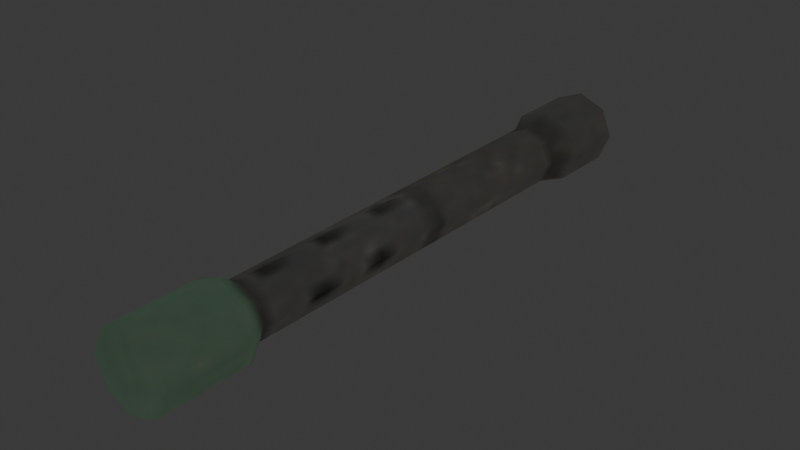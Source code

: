 # Source: machine_gun.blend  (saved by Blender 4.3.34; exported with 4.5.12 LTS)
import bpy
from mathutils import Matrix  # noqa: F401  (used for matrix-valued properties, if any)

bpy.ops.wm.read_factory_settings(use_empty=True)
scene = bpy.context.scene
scene.name = 'Scene'

# ---- collections
col_collection = bpy.data.collections.new('Collection'); scene.collection.children.link(col_collection)

# ---- images (referenced by path relative to the original .blend; pixels are not part of the script)
import os
ASSET_DIR = os.environ.get("B2B_ASSET_DIR", "")  # directory of the original .blend (textures are referenced by path, not embedded)
HERE = os.path.dirname(os.path.abspath(__file__))  # packed textures are extracted next to this script under _unpacked/

def load_image(name, relpath, width, height, colorspace="sRGB"):
    """Load a texture the original file referenced (path relative to the .blend, or extracted next to this script)."""
    p = next((c for c in (os.path.join(HERE, relpath), os.path.join(ASSET_DIR, relpath)) if relpath and os.path.exists(c)), "")
    if p:
        img = bpy.data.images.load(p, check_existing=True)
        img.name = name
    else:  # same state as the original file: an image datablock whose file is absent (Cycles renders it pink)
        img = bpy.data.images.new(name, width, height)
        img.source = "FILE"
        img.filepath = "//" + (relpath or name)
    img.colorspace_settings.name = colorspace
    return img
img_cattank_png = load_image('CatTank.png', '_unpacked/CatTank.7dbd7213.png', 256, 256, 'sRGB')

# ---- materials (node trees are filled in below, after node groups)
mat_cattank = bpy.data.materials.new('CatTank')
mat_cattank.alpha_threshold = 0.0
mat_cattank.use_transparent_shadow = False
mat_cattank.roughness = 0.5
mat_cattank.line_color = (0.0, 0.0, 0.0, 1.0)

# ---- material node trees
mat_cattank.use_nodes = True; mat_cattank.node_tree.nodes.clear()
_N = mat_cattank.node_tree.nodes; _L = mat_cattank.node_tree.links
n0 = _N.new('ShaderNodeOutputMaterial'); n0.name = 'Material Output'; n0.location = (300, 300)
n1 = _N.new('ShaderNodeBsdfPrincipled'); n1.name = 'Principled BSDF'; n1.location = (10, 300)
n1.inputs[3].default_value = 1.45
n2 = _N.new('ShaderNodeTexImage'); n2.name = 'Image Texture'; n2.location = (-576, 350)
n2.image = img_cattank_png
_L.new(n2.outputs[0], n0.inputs[0])
n0.is_active_output = True

# ---- world
world_world = bpy.data.worlds.new('World'); scene.world = world_world
world_world.use_nodes = True; world_world.node_tree.nodes.clear()
_N = world_world.node_tree.nodes; _L = world_world.node_tree.links
n0 = _N.new('ShaderNodeOutputWorld'); n0.name = 'World Output'; n0.location = (300, 300)
n1 = _N.new('ShaderNodeBackground'); n1.name = 'Background'; n1.location = (10, 300)
n1.inputs[0].default_value = (0.05088, 0.05088, 0.05088, 1.0)
_L.new(n1.outputs[0], n0.inputs[0])
n0.is_active_output = True
world_world.color = (0.05088, 0.05088, 0.05088)
world_world.sun_shadow_jitter_overblur = 0.0

# ---- meshes
me_machinegun = bpy.data.meshes.new('Machinegun')
me_machinegun.from_pydata([(1.313e-09, -0.7627, 1.192e-07), (6.302e-10, 0.7969, 1.192e-07), (-5.323e-09, -0.7673, -0.1011), (0.07152, -0.7673, -0.07152), (0.1011, -0.7673, 1.192e-07), (0.07152, -0.7673, 0.07152), (-5.693e-09, -0.7673, 0.1011), (-0.07152, -0.7673, 0.07152), (-0.1011, -0.7673, 1.192e-07), (-0.07152, -0.7673, -0.07152), (0.07113, 0.7969, -0.07113), (-4.549e-09, 0.7969, -0.1006), (0.1006, 0.7969, 1.192e-07), (0.07113, 0.7969, 0.07113), (-4.549e-09, 0.7969, 0.1006), (-0.07113, 0.7969, 0.07113), (-0.1006, 0.7969, 1.192e-07), (-0.07113, 0.7969, -0.07113), (-3.775e-09, 0.5219, -0.0708), (0.05006, 0.5219, -0.05006), (0.0708, 0.5219, 1.192e-07), (0.05006, 0.5219, 0.05006), (-3.872e-09, 0.5219, 0.0708), (-0.05006, 0.5219, 0.05006), (-0.0708, 0.5219, 1.192e-07), (-0.05006, 0.5219, -0.05006), (-4.549e-09, 0.5573, -0.1006), (0.07113, 0.5573, -0.07113), (0.1006, 0.5573, 1.192e-07), (0.07113, 0.5573, 0.07113), (-4.549e-09, 0.5573, 0.1006), (-0.07113, 0.5573, 0.07113), (-0.1006, 0.5573, 1.192e-07), (-0.07113, 0.5573, -0.07113), (0.05404, -0.5309, -0.05404), (0.07643, -0.5309, 1.192e-07), (0.05404, -0.5309, 0.05404), (-4.157e-09, -0.5309, 0.07643), (-0.05404, -0.5309, 0.05404), (-0.07643, -0.5309, 1.192e-07), (-0.05404, -0.5309, -0.05404), (-3.902e-09, -0.5309, -0.07643), (0.07082, -0.5823, -0.07082), (0.1002, -0.5823, 1.192e-07), (0.07082, -0.5823, 0.07082), (-5.643e-09, -0.5823, 0.1002), (-0.07082, -0.5823, 0.07082), (-0.1002, -0.5823, 1.192e-07), (-0.07082, -0.5823, -0.07082), (-5.301e-09, -0.5823, -0.1002)], [], [(26, 11, 10, 27), (27, 10, 12, 28), (28, 12, 13, 29), (29, 13, 14, 30), (30, 14, 15, 31), (31, 15, 16, 32), (32, 16, 17, 33), (33, 17, 11, 26), (0, 2, 3), (0, 3, 4), (0, 4, 5), (0, 5, 6), (0, 6, 7), (0, 7, 8), (0, 8, 9), (0, 9, 2), (1, 10, 11), (1, 12, 10), (1, 13, 12), (1, 14, 13), (1, 15, 14), (1, 16, 15), (1, 17, 16), (1, 11, 17), (40, 25, 18, 41), (39, 24, 25, 40), (38, 23, 24, 39), (37, 22, 23, 38), (36, 21, 22, 37), (35, 20, 21, 36), (34, 19, 20, 35), (41, 18, 19, 34), (25, 33, 26, 18), (24, 32, 33, 25), (23, 31, 32, 24), (22, 30, 31, 23), (21, 29, 30, 22), (20, 28, 29, 21), (19, 27, 28, 20), (18, 26, 27, 19), (49, 41, 34, 42), (42, 34, 35, 43), (43, 35, 36, 44), (44, 36, 37, 45), (45, 37, 38, 46), (46, 38, 39, 47), (47, 39, 40, 48), (48, 40, 41, 49), (9, 48, 49, 2), (8, 47, 48, 9), (7, 46, 47, 8), (6, 45, 46, 7), (5, 44, 45, 6), (4, 43, 44, 5), (3, 42, 43, 4), (2, 49, 42, 3)])
me_machinegun.polygons.foreach_set('use_smooth', [True] * 56)
_uv = me_machinegun.uv_layers.new(name='UVMap')
_uv.uv.foreach_set('vector', [0.6675, 0.822, 0.6332, 0.822, 0.6332, 0.8099, 0.6675, 0.8099, 0.6675, 0.8099, 0.6332, 0.8099, 0.6332, 0.7979, 0.6675, 0.7979, 0.6675, 0.7979, 0.6332, 0.7979, 0.6332, 0.7859, 0.6675, 0.7859, 0.6675, 0.7859, 0.6332, 0.7859, 0.6332, 0.7739, 0.6675, 0.7739, 0.6675, 0.7739, 0.6332, 0.7739, 0.6332, 0.7619, 0.6675, 0.7619, 0.6675, 0.7619, 0.6332, 0.7619, 0.6332, 0.7499, 0.6675, 0.7499, 0.6675, 0.7499, 0.6332, 0.7499, 0.6332, 0.7379, 0.6675, 0.7379, 0.6675, 0.7379, 0.6332, 0.7379, 0.6332, 0.7259, 0.6675, 0.7259, 0.8511, 0.7679, 0.8655, 0.7619, 0.8655, 0.7739, 0.8511, 0.7679, 0.8655, 0.7739, 0.8571, 0.7824, 0.8511, 0.7679, 0.8571, 0.7824, 0.845, 0.7824, 0.8511, 0.7679, 0.845, 0.7824, 0.8366, 0.7739, 0.8511, 0.7679, 0.8366, 0.7739, 0.8366, 0.7619, 0.8511, 0.7679, 0.8366, 0.7619, 0.845, 0.7534, 0.8511, 0.7679, 0.845, 0.7534, 0.8571, 0.7534, 0.8511, 0.7679, 0.8571, 0.7534, 0.8655, 0.7619, 0.6187, 0.7679, 0.6042, 0.7739, 0.6042, 0.7619, 0.6187, 0.7679, 0.6127, 0.7824, 0.6042, 0.7739, 0.6187, 0.7679, 0.6247, 0.7824, 0.6127, 0.7824, 0.6187, 0.7679, 0.6332, 0.7739, 0.6247, 0.7824, 0.6187, 0.7679, 0.6332, 0.7619, 0.6332, 0.7739, 0.6187, 0.7679, 0.6247, 0.7534, 0.6332, 0.7619, 0.6187, 0.7679, 0.6127, 0.7534, 0.6247, 0.7534, 0.6187, 0.7679, 0.6042, 0.7619, 0.6127, 0.7534, 0.812, 0.7379, 0.6729, 0.7379, 0.6729, 0.7259, 0.812, 0.7259, 0.812, 0.7499, 0.6729, 0.7499, 0.6729, 0.7379, 0.812, 0.7379, 0.812, 0.7619, 0.6729, 0.7619, 0.6729, 0.7499, 0.812, 0.7499, 0.812, 0.7739, 0.6729, 0.7739, 0.6729, 0.7619, 0.812, 0.7619, 0.812, 0.7859, 0.6729, 0.7859, 0.6729, 0.7739, 0.812, 0.7739, 0.812, 0.7979, 0.6729, 0.7979, 0.6729, 0.7859, 0.812, 0.7859, 0.812, 0.8099, 0.6729, 0.8099, 0.6729, 0.7979, 0.812, 0.7979, 0.812, 0.822, 0.6729, 0.822, 0.6729, 0.8099, 0.812, 0.8099, 0.6729, 0.7379, 0.6675, 0.7379, 0.6675, 0.7259, 0.6729, 0.7259, 0.6729, 0.7499, 0.6675, 0.7499, 0.6675, 0.7379, 0.6729, 0.7379, 0.6729, 0.7619, 0.6675, 0.7619, 0.6675, 0.7499, 0.6729, 0.7499, 0.6729, 0.7739, 0.6675, 0.7739, 0.6675, 0.7619, 0.6729, 0.7619, 0.6729, 0.7859, 0.6675, 0.7859, 0.6675, 0.7739, 0.6729, 0.7739, 0.6729, 0.7979, 0.6675, 0.7979, 0.6675, 0.7859, 0.6729, 0.7859, 0.6729, 0.8099, 0.6675, 0.8099, 0.6675, 0.7979, 0.6729, 0.7979, 0.6729, 0.822, 0.6675, 0.822, 0.6675, 0.8099, 0.6729, 0.8099, 0.8178, 0.822, 0.812, 0.822, 0.812, 0.8099, 0.8178, 0.8099, 0.8178, 0.8099, 0.812, 0.8099, 0.812, 0.7979, 0.8178, 0.7979, 0.8178, 0.7979, 0.812, 0.7979, 0.812, 0.7859, 0.8178, 0.7859, 0.8178, 0.7859, 0.812, 0.7859, 0.812, 0.7739, 0.8178, 0.7739, 0.8178, 0.7739, 0.812, 0.7739, 0.812, 0.7619, 0.8178, 0.7619, 0.8178, 0.7619, 0.812, 0.7619, 0.812, 0.7499, 0.8178, 0.7499, 0.8178, 0.7499, 0.812, 0.7499, 0.812, 0.7379, 0.8178, 0.7379, 0.8178, 0.7379, 0.812, 0.7379, 0.812, 0.7259, 0.8178, 0.7259, 0.8366, 0.7379, 0.8178, 0.7379, 0.8178, 0.7259, 0.8366, 0.7259, 0.8366, 0.7499, 0.8178, 0.7499, 0.8178, 0.7379, 0.8366, 0.7379, 0.8366, 0.7619, 0.8178, 0.7619, 0.8178, 0.7499, 0.8366, 0.7499, 0.8366, 0.7739, 0.8178, 0.7739, 0.8178, 0.7619, 0.8366, 0.7619, 0.8366, 0.7859, 0.8178, 0.7859, 0.8178, 0.7739, 0.8366, 0.7739, 0.8366, 0.7979, 0.8178, 0.7979, 0.8178, 0.7859, 0.8366, 0.7859, 0.8366, 0.8099, 0.8178, 0.8099, 0.8178, 0.7979, 0.8366, 0.7979, 0.8366, 0.822, 0.8178, 0.822, 0.8178, 0.8099, 0.8366, 0.8099])
me_machinegun.materials.append(mat_cattank)
me_machinegun.use_mirror_vertex_groups = False
me_machinegun.update()

# ---- objects
ob_machinegun = bpy.data.objects.new('Machinegun', me_machinegun)

# ---- transforms, parenting, visibility, modifiers, constraints
ob_machinegun.location = (0.0, 0.0, 0.0)
ob_machinegun.rotation_euler = (0.0, -0.0, 3.142)
ob_machinegun.lock_rotations_4d = False
ob_machinegun.empty_display_type = 'ARROWS'
ob_machinegun.lineart.crease_threshold = 0.0
_vg = ob_machinegun.vertex_groups.new(name='body')
_vg = ob_machinegun.vertex_groups.new(name='turret')
_vg = ob_machinegun.vertex_groups.new(name='barrel')
_vg = ob_machinegun.vertex_groups.new(name='ear.R')
_vg = ob_machinegun.vertex_groups.new(name='ear.L')
_vg = ob_machinegun.vertex_groups.new(name='tail')

# ---- collection membership
col_collection.objects.link(ob_machinegun)

# ---- scene / render settings (as saved in the file)
scene.frame_start = 1; scene.frame_end = 250; scene.frame_set(1)
scene.render.engine = 'BLENDER_EEVEE_NEXT'
bpy.context.view_layer.update()

# ---- added for rendering (the .blend has no active camera and no usable light): camera, sun
cam_auto = bpy.data.cameras.new('AutoCamera')
cam_auto.lens = 50.0
cam_auto.sensor_width = 36.0
cam_auto.clip_end = 1000.0
ob_auto_camera = bpy.data.objects.new('AutoCamera', cam_auto)
scene.collection.objects.link(ob_auto_camera)
ob_auto_camera.location = (1.47127, -1.78035, 1.17702)
ob_auto_camera.rotation_euler = (1.09748, -7.21219e-08, 0.694738)
scene.camera = ob_auto_camera
light_auto_sun = bpy.data.lights.new('AutoSun', 'SUN')
light_auto_sun.energy = 3.0
light_auto_sun.angle = 0.0523599
ob_auto_sun = bpy.data.objects.new('AutoSun', light_auto_sun)
scene.collection.objects.link(ob_auto_sun)
ob_auto_sun.rotation_euler = (0.872665, 0.174533, 0.523599)
bpy.context.view_layer.update()
